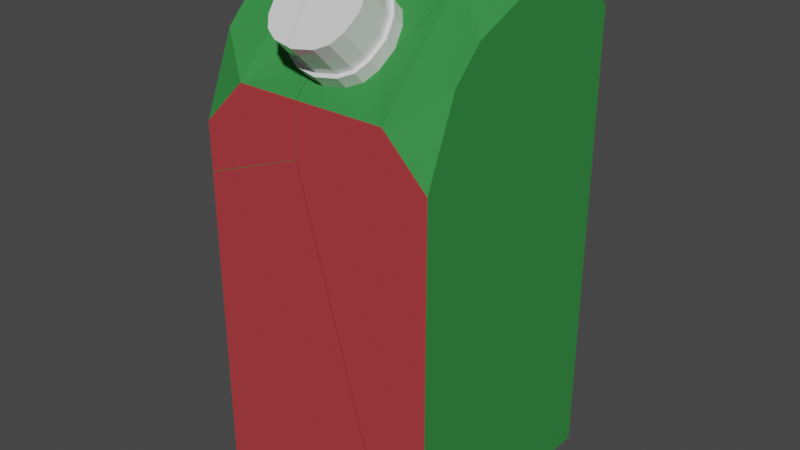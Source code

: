 # Source: Juice_carton_broken.blend  (saved by Blender 2.82.7; exported with 4.5.12 LTS)
import bpy
from mathutils import Matrix  # noqa: F401  (used for matrix-valued properties, if any)

bpy.ops.wm.read_factory_settings(use_empty=True)
scene = bpy.context.scene
scene.name = 'Scene'

# ---- collections
col_collection = bpy.data.collections.new('Collection'); scene.collection.children.link(col_collection)

# ---- materials (node trees are filled in below, after node groups)
mat_material = bpy.data.materials.new('Material')
mat_material.alpha_threshold = 0.0
mat_material.use_transparent_shadow = False
mat_material.line_color = (0.0, 0.0, 0.0, 1.0)
mat_material_001 = bpy.data.materials.new('Material.001')
mat_material_001.use_transparent_shadow = False
mat_material_002 = bpy.data.materials.new('Material.002')
mat_material_002.alpha_threshold = 0.0
mat_material_002.use_transparent_shadow = False
mat_material_002.line_color = (0.0, 0.0, 0.0, 1.0)

# ---- material node trees
mat_material.use_nodes = True; mat_material.node_tree.nodes.clear()
_N = mat_material.node_tree.nodes; _L = mat_material.node_tree.links
n0 = _N.new('ShaderNodeOutputMaterial'); n0.name = 'Material Output'; n0.location = (300, 300)
n1 = _N.new('ShaderNodeBsdfPrincipled'); n1.name = 'Principled BSDF'; n1.location = (10, 300)
n1.distribution = 'GGX'
n1.subsurface_method = 'BURLEY'
n1.inputs[0].default_value = (0.04114, 0.2548, 0.06014, 1.0)
n1.inputs[2].default_value = 0.8037
n1.inputs[3].default_value = 1.45
n1.inputs[13].default_value = 1.0
n1.inputs[14].default_value = (0.04114, 0.2548, 0.06014, 1.0)
n1.inputs[27].default_value = (0.0, 0.0, 0.0, 1.0)
n1.inputs[28].default_value = 1.0
_L.new(n1.outputs[0], n0.inputs[0])
n0.is_active_output = True
mat_material_001.use_nodes = True; mat_material_001.node_tree.nodes.clear()
_N = mat_material_001.node_tree.nodes; _L = mat_material_001.node_tree.links
n0 = _N.new('ShaderNodeOutputMaterial'); n0.name = 'Material Output'; n0.location = (300, 300)
n1 = _N.new('ShaderNodeBsdfPrincipled'); n1.name = 'Principled BSDF'; n1.location = (10, 300)
n1.distribution = 'GGX'
n1.subsurface_method = 'BURLEY'
n1.inputs[2].default_value = 0.0
n1.inputs[3].default_value = 1.45
n1.inputs[13].default_value = 1.0
n1.inputs[27].default_value = (0.0, 0.0, 0.0, 1.0)
n1.inputs[28].default_value = 1.0
_L.new(n1.outputs[0], n0.inputs[0])
n0.is_active_output = True
mat_material_002.use_nodes = True; mat_material_002.node_tree.nodes.clear()
_N = mat_material_002.node_tree.nodes; _L = mat_material_002.node_tree.links
n0 = _N.new('ShaderNodeOutputMaterial'); n0.name = 'Material Output'; n0.location = (300, 300)
n1 = _N.new('ShaderNodeBsdfPrincipled'); n1.name = 'Principled BSDF'; n1.location = (10, 300)
n1.distribution = 'GGX'
n1.subsurface_method = 'BURLEY'
n1.inputs[0].default_value = (0.4487, 0.04963, 0.05698, 1.0)
n1.inputs[2].default_value = 0.8037
n1.inputs[3].default_value = 1.45
n1.inputs[13].default_value = 1.0
n1.inputs[14].default_value = (0.4487, 0.04963, 0.05698, 1.0)
n1.inputs[27].default_value = (0.0, 0.0, 0.0, 1.0)
n1.inputs[28].default_value = 1.0
_L.new(n1.outputs[0], n0.inputs[0])
n0.is_active_output = True

# ---- world
world_world = bpy.data.worlds.new('World'); scene.world = world_world
world_world.use_nodes = True; world_world.node_tree.nodes.clear()
_N = world_world.node_tree.nodes; _L = world_world.node_tree.links
n0 = _N.new('ShaderNodeOutputWorld'); n0.name = 'World Output'; n0.location = (300, 300)
n1 = _N.new('ShaderNodeBackground'); n1.name = 'Background'; n1.location = (10, 300)
n1.inputs[0].default_value = (0.05088, 0.05088, 0.05088, 1.0)
_L.new(n1.outputs[0], n0.inputs[0])
n0.is_active_output = True
world_world.color = (0.05088, 0.05088, 0.05088)
world_world.use_sun_shadow = False
world_world.sun_shadow_jitter_overblur = 0.0

# ---- meshes
me_cube_cell_004 = bpy.data.meshes.new('Cube_cell.004')
me_cube_cell_004.from_pydata([(-1.0, -2.025, 1.021), (-0.3948, -0.4736, 0.4808), (-1.0, 0.5972, 1.021), (-1.0, -1.692, 0.07452), (-1.0, -2.025, 0.04848), (-1.0, -1.951, 0.05417), (-0.2004, 0.9096, 1.021), (-0.1331, 0.9358, 1.021), (0.665, -2.025, 1.021), (0.3174, -2.025, 0.7281), (-1.0, -1.692, 0.07452), (-1.0, 0.5972, 1.021), (-1.0, -2.025, 0.04848), (-1.0, -1.951, 0.05417), (-0.2004, 0.9096, 1.021), (-0.1331, 0.9358, 1.021), (0.665, -2.025, 1.021), (0.3174, -2.025, 0.7281)], [], [(0, 11, 3, 13, 12), (2, 14, 15, 1, 10), (12, 9, 16, 0), (17, 4, 5, 1), (16, 7, 6, 11, 0), (5, 10, 1), (15, 8, 17, 1)])
me_cube_cell_004.polygons.foreach_set('material_index', [0, 0, 0, 0, 2, 0, 0])
_k = set([(2, 10), (2, 14), (3, 11), (3, 13), (4, 5), (4, 17), (5, 10), (6, 7), (6, 11), (7, 16), (8, 15), (8, 17), (9, 12), (9, 16), (12, 13), (14, 15)])
me_cube_cell_004.attributes.new('sharp_edge', 'BOOLEAN', 'EDGE').data.foreach_set('value', [ (min(e.vertices), max(e.vertices)) in _k for e in me_cube_cell_004.edges])
_uv = me_cube_cell_004.uv_layers.new(name='UVMap')
_uv.uv.foreach_set('vector', [0.2483, 0.2927, 0.2483, 0.5892, 0.1413, 0.3303, 0.139, 0.301, 0.1384, 0.2927, 0.8475, 0.04976, 1.0, 0.8479, 0.7545, 0.7545, 0.0, 0.0, 0.9236, 0.0, 0.2669, 0.1593, 0.4159, 0.2361, 0.4552, 0.2693, 0.2669, 0.2693, 1.0, 0.9686, 0.05258, 0.02162, 0.07684, 0.0, 1.0, 0.0, 0.4541, 0.2927, 0.3639, 0.6275, 0.3563, 0.6246, 0.2658, 0.5892, 0.2658, 0.2927, 1.0, 0.9232, 0.07637, 0.0, 1.0, 0.0, 0.7545, 0.0, 0.6183, 0.6039, 0.9686, 0.9686, 0.0, 0.0])
me_cube_cell_004.materials.append(mat_material)
me_cube_cell_004.materials.append(mat_material_001)
me_cube_cell_004.materials.append(mat_material_002)
me_cube_cell_004.use_remesh_fix_poles = True
me_cube_cell_004.use_remesh_preserve_attributes = False
me_cube_cell_004.use_mirror_vertex_groups = False
me_cube_cell_004.update()
me_cube_cell_005 = bpy.data.meshes.new('Cube_cell.005')
me_cube_cell_005.from_pydata([(-1.0, 1.005, 1.021), (-0.2892, 1.521, 0.7973), (-1.0, 2.137, -0.1109), (-0.3906, 1.718, 0.6012), (-0.2892, 1.914, 0.4051), (-0.6333, 1.372, 1.021), (-1.0, 1.631, 0.7617), (-1.0, 1.878, 0.5151), (-0.6333, 2.137, 0.2558), (-0.355, 1.838, 0.4808), (-0.1791, 1.475, 0.8442), (-0.355, 1.597, 0.7216), (-0.3261, 1.914, 0.5735), (-0.3594, 1.802, 0.6857), (-0.1681, 1.58, 0.9082), (-0.3261, 1.69, 0.798), (-0.267, 1.622, 0.8661), (-0.267, 1.982, 0.5054), (-0.355, 1.923, 0.5653), (-0.3906, 1.802, 0.6857), (-0.1791, 1.559, 0.9287), (-0.355, 1.682, 0.8061), (-0.2892, 1.606, 0.8819), (-0.2892, 1.998, 0.4896), (-0.3261, 2.131, 0.7901), (-0.3594, 2.019, 0.9024), (-0.1681, 1.796, 1.125), (-0.1681, 2.241, 0.68), (-0.3261, 1.907, 1.015), (-0.267, 1.838, 1.083), (-0.267, 2.199, 0.7221), (-0.3961, -0.47, 0.4803), (-0.1629, 2.242, 0.6793), (-0.1681, 2.227, 0.6661), (-0.2383, 1.995, 0.4932), (-0.3061, 2.137, 0.2558), (-0.2736, 1.92, 0.3984), (-0.3378, 2.137, 0.1576), (-1.0, 2.137, -0.4821), (-0.2442, 2.017, 0.4705), (-0.04246, 1.78, 1.141), (-0.1288, 1.575, 0.9133), (-0.1229, 1.552, 0.9361), (-0.1066, 1.372, 1.021), (-0.1566, 1.472, 0.8471), (-1.0, -1.687, 0.07431), (-1.0, 0.6026, 1.021), (-0.1336, 0.9399, 1.021), (-0.1681, 2.227, 0.6661), (-0.1629, 2.242, 0.6793), (-0.2383, 1.995, 0.4932), (-0.2736, 1.92, 0.3984), (-0.3061, 2.137, 0.2558), (-0.3378, 2.137, 0.1576), (-1.0, 2.137, -0.4821), (-1.0, -1.687, 0.07431), (-0.2442, 2.017, 0.4705), (-0.04246, 1.78, 1.141), (-0.1288, 1.575, 0.9133), (-0.1229, 1.552, 0.9361), (-0.1566, 1.472, 0.8471), (-0.1066, 1.372, 1.021), (-1.0, 0.6026, 1.021), (-0.1336, 0.9399, 1.021)], [], [(0, 5, 6), (2, 7, 8), (6, 5, 1, 11, 3, 9, 4, 8, 7), (4, 51, 52, 8), (15, 16, 29, 28), (4, 9, 18, 23), (10, 44, 42, 20), (1, 10, 20, 22), (9, 3, 19, 18), (3, 11, 21, 19), (11, 1, 22, 21), (46, 55, 31, 63), (48, 49, 57, 58, 59, 60, 61, 63, 31, 53, 35, 36, 56, 50), (17, 12, 24, 30), (12, 13, 25, 24), (16, 14, 26, 29), (14, 41, 40, 26), (13, 15, 28, 25), (42, 41, 14, 16, 15, 13, 12, 17, 34, 39, 23, 18, 19, 21, 22, 20), (52, 37, 54, 2, 8), (62, 47, 43, 5, 0), (39, 51, 4, 23), (27, 30, 24, 25, 28, 29, 26, 40, 32), (43, 44, 10, 1, 5), (54, 45, 62, 0, 6, 7, 2), (33, 34, 17, 30, 27), (32, 33, 27), (55, 38, 53, 31)])
me_cube_cell_005.polygons.foreach_set('material_index', [0, 0, 0, 0, 1, 1, 1, 1, 1, 1, 1, 0, 0, 1, 1, 1, 1, 1, 1, 0, 2, 1, 1, 0, 0, 1, 1, 0])
_k = set([(32, 33), (32, 40), (33, 34), (34, 39), (35, 36), (35, 53), (36, 56), (37, 52), (37, 54), (38, 53), (38, 55), (39, 51), (40, 41), (41, 42), (42, 44), (43, 44), (43, 47), (45, 54), (45, 62), (46, 55), (46, 63), (47, 62), (48, 49), (48, 50), (49, 57), (50, 56), (51, 52), (57, 58), (58, 59), (59, 60), (60, 61), (61, 63)])
me_cube_cell_005.attributes.new('sharp_edge', 'BOOLEAN', 'EDGE').data.foreach_set('value', [ (min(e.vertices), max(e.vertices)) in _k for e in me_cube_cell_005.edges])
_uv = me_cube_cell_005.uv_layers.new(name='UVMap')
_uv.uv.foreach_set('vector', [0.2483, 0.6354, 0.2483, 0.6769, 0.219, 0.7062, 0.1203, 0.7634, 0.1911, 0.7341, 0.1618, 0.7634, 0.2658, 0.7062, 0.3073, 0.6769, 0.3462, 0.6938, 0.3388, 0.7023, 0.3347, 0.7159, 0.3388, 0.7296, 0.3462, 0.7381, 0.3073, 0.7634, 0.2658, 0.7341, 0.3462, 0.7381, 0.348, 0.7389, 0.3443, 0.7634, 0.3073, 0.7634, 0.5494, 0.1234, 0.5649, 0.09978, 0.5594, 0.09477, 0.5426, 0.1203, 0.5571, 0.2321, 0.5419, 0.2051, 0.5392, 0.2064, 0.5549, 0.2343, 0.5885, 0.08073, 0.5939, 0.07985, 0.6012, 0.0761, 0.5873, 0.07837, 0.5616, 0.09604, 0.5885, 0.08073, 0.5873, 0.07837, 0.5596, 0.09413, 0.5419, 0.2051, 0.5348, 0.1629, 0.5319, 0.1629, 0.5392, 0.2064, 0.5348, 0.1629, 0.5449, 0.1216, 0.5423, 0.1204, 0.5319, 0.1629, 0.5449, 0.1216, 0.5616, 0.09604, 0.5596, 0.09413, 0.5423, 0.1204, 0.2019, 0.04961, 0.0769, 0.0, 1.0, 0.0, 1.0, 0.7542, 0.4998, 0.09378, 0.5122, 0.07784, 0.9475, 0.5836, 0.9722, 0.7235, 0.9709, 0.7446, 0.9079, 0.6403, 0.928, 0.8106, 0.7542, 0.7542, 0.0, 0.0, 0.9369, 0.0, 0.9709, 0.1036, 0.933, 0.2257, 0.997, 0.3143, 0.9957, 0.3353, 0.5606, 0.2286, 0.5466, 0.2036, 0.5394, 0.2073, 0.5547, 0.2344, 0.5466, 0.2036, 0.5397, 0.1631, 0.532, 0.1633, 0.5394, 0.2073, 0.5649, 0.09978, 0.5898, 0.08558, 0.5863, 0.07941, 0.5594, 0.09477, 0.5898, 0.08558, 0.5995, 0.08399, 0.62, 0.07392, 0.5863, 0.07941, 0.5397, 0.1631, 0.5494, 0.1234, 0.5426, 0.1203, 0.532, 0.1633, 0.6012, 0.0761, 0.5995, 0.08399, 0.5898, 0.08558, 0.5649, 0.09978, 0.5494, 0.1234, 0.5397, 0.1631, 0.5466, 0.2036, 0.5606, 0.2286, 0.5678, 0.2332, 0.566, 0.2415, 0.5549, 0.2343, 0.5392, 0.2064, 0.5319, 0.1629, 0.5423, 0.1204, 0.5596, 0.09413, 0.5873, 0.07837, 0.3426, 0.7908, 0.339, 0.8019, 0.2641, 0.8743, 0.2641, 0.8323, 0.3056, 0.7908, 0.2658, 0.5898, 0.3638, 0.628, 0.3669, 0.6769, 0.3073, 0.6769, 0.2658, 0.6354, 0.566, 0.2415, 0.5609, 0.2345, 0.5571, 0.2321, 0.5549, 0.2343, 0.5812, 0.2515, 0.5547, 0.2344, 0.5394, 0.2073, 0.532, 0.1633, 0.5426, 0.1203, 0.5594, 0.09477, 0.5863, 0.07941, 0.62, 0.07392, 0.5827, 0.2518, 0.3669, 0.6769, 0.3612, 0.6881, 0.3587, 0.6885, 0.3462, 0.6938, 0.3073, 0.6769, 0.07835, 0.7634, 0.1413, 0.3308, 0.2483, 0.5898, 0.2483, 0.6354, 0.219, 0.7062, 0.1911, 0.7341, 0.1203, 0.7634, 0.5815, 0.2511, 0.5678, 0.2332, 0.5606, 0.2286, 0.5547, 0.2344, 0.5812, 0.2515, 0.5827, 0.2518, 0.5815, 0.2511, 0.5812, 0.2515, 1.0, 0.9231, 0.07484, 0.06336, 1.0, 0.0631, 1.0, 0.0])
me_cube_cell_005.materials.append(mat_material)
me_cube_cell_005.materials.append(mat_material_001)
me_cube_cell_005.materials.append(mat_material_002)
me_cube_cell_005.use_remesh_fix_poles = True
me_cube_cell_005.use_remesh_preserve_attributes = False
me_cube_cell_005.use_mirror_vertex_groups = False
me_cube_cell_005.update()
me_cube_cell_001 = bpy.data.meshes.new('Cube_cell.001')
me_cube_cell_001.from_pydata([(1.0, -2.025, 1.021), (0.2892, 1.914, 0.4051), (-4.47e-08, 1.451, 0.8677), (-4.47e-08, 1.984, 0.3347), (0.2892, 1.521, 0.7973), (1.0, 1.005, 1.021), (0.3906, 1.718, 0.6012), (0.6333, 2.137, 0.2558), (1.0, 1.878, 0.5151), (1.0, 1.631, 0.7617), (0.6333, 1.372, 1.021), (0.355, 1.838, 0.4808), (0.1791, 1.961, 0.3582), (0.1791, 1.475, 0.8442), (-0.1791, 1.961, 0.3582), (0.355, 1.597, 0.7216), (0.3261, 1.914, 0.5735), (0.3594, 1.802, 0.6857), (0.267, 1.982, 0.5054), (0.1681, 2.025, 0.4633), (0.1681, 1.58, 0.9082), (0.267, 1.622, 0.8661), (-4.47e-08, 1.558, 0.9302), (-0.1681, 2.025, 0.4633), (-4.47e-08, 2.047, 0.4412), (0.3261, 1.69, 0.798), (0.355, 1.923, 0.5653), (0.3906, 1.802, 0.6857), (0.2892, 1.998, 0.4896), (0.1791, 2.045, 0.4428), (0.1791, 1.559, 0.9287), (0.2892, 1.606, 0.8819), (-4.47e-08, 1.536, 0.9522), (-0.1791, 2.045, 0.4428), (-4.47e-08, 2.069, 0.4192), (0.355, 1.682, 0.8061), (0.3261, 2.131, 0.7901), (0.3594, 2.019, 0.9024), (0.267, 2.199, 0.7221), (0.1681, 2.241, 0.68), (0.1681, 1.796, 1.125), (0.267, 1.838, 1.083), (-2.533e-07, 1.774, 1.147), (-2.533e-07, 2.263, 0.6579), (0.3261, 1.907, 1.015), (-0.3939, -0.4691, 0.4803), (-0.1611, 2.242, 0.6791), (-0.05749, 1.845, 1.077), (-0.1681, 2.223, 0.6613), (0.6571, 2.137, 0.232), (1.0, 1.976, 0.2777), (-0.2367, 1.995, 0.4925), (-0.3043, 2.137, 0.2558), (-0.2719, 1.921, 0.3977), (-0.3359, 2.137, 0.1578), (-0.2426, 2.018, 0.4698), (-0.04027, 1.78, 1.142), (-0.08089, 1.684, 1.035), (-0.1269, 1.574, 0.9136), (-0.121, 1.552, 0.9363), (-0.1218, 1.402, 0.9625), (-0.1046, 1.372, 1.021), (-0.1547, 1.471, 0.8474), (1.0, -2.025, 0.7793), (-0.1311, 0.9406, 1.021), (0.6682, -2.025, 1.021), (0.3208, -2.025, 0.7283), (-0.1681, 2.223, 0.6613), (-0.1611, 2.242, 0.6791), (-0.05749, 1.845, 1.077), (-0.2367, 1.995, 0.4925), (1.0, 1.976, 0.2777), (0.6571, 2.137, 0.232), (-0.2719, 1.921, 0.3977), (-0.3043, 2.137, 0.2558), (-0.3359, 2.137, 0.1578), (-0.2426, 2.018, 0.4698), (-0.04027, 1.78, 1.142), (-0.1269, 1.574, 0.9136), (-0.08089, 1.684, 1.035), (-0.121, 1.552, 0.9363), (-0.1046, 1.372, 1.021), (-0.1218, 1.402, 0.9625), (-0.1547, 1.471, 0.8474), (-0.1311, 0.9406, 1.021), (1.0, -2.025, 0.7793), (0.6682, -2.025, 1.021), (0.3208, -2.025, 0.7283)], [], [(0, 5, 10, 81, 84, 86), (9, 10, 5), (8, 7, 1, 11, 6, 15, 4, 10, 9), (4, 13, 2, 83, 60, 81, 10), (15, 6, 27, 35), (4, 15, 35, 31), (12, 3, 34, 29), (3, 14, 33, 34), (6, 11, 26, 27), (2, 13, 30, 32), (11, 1, 28, 26), (14, 73, 76, 33), (1, 12, 29, 28), (13, 4, 31, 30), (20, 22, 78, 80, 32, 30, 31, 35, 27, 26, 28, 29, 34, 33, 76, 70, 23, 24, 19, 18, 16, 17, 25, 21), (49, 71, 85, 87, 45, 75), (40, 41, 44, 37, 36, 38, 39, 43, 68, 69, 77, 42), (17, 16, 36, 37), (25, 17, 37, 44), (21, 25, 44, 41), (16, 18, 38, 36), (19, 24, 43, 39), (18, 19, 39, 38), (22, 20, 40, 42), (20, 21, 41, 40), (23, 70, 67), (24, 23, 67, 68, 43), (45, 64, 61, 82), (45, 82, 62, 59, 58, 79, 47, 46, 48, 51, 55, 53, 52, 75), (72, 54, 74, 7), (50, 72, 7, 8), (80, 83, 2, 32), (77, 57, 78, 22, 42), (79, 56, 47), (87, 65, 64, 45), (74, 73, 14, 3, 12, 1, 7), (63, 50, 8, 9, 5, 0), (86, 66, 63, 0)])
me_cube_cell_001.polygons.foreach_set('material_index', [2, 0, 0, 0, 1, 1, 1, 1, 1, 1, 1, 1, 1, 1, 1, 0, 1, 1, 1, 1, 1, 1, 1, 1, 1, 1, 1, 0, 0, 0, 0, 1, 1, 0, 0, 0, 0, 0])
_k = set([(46, 47), (46, 48), (47, 56), (48, 51), (49, 71), (49, 75), (50, 63), (50, 72), (51, 55), (52, 53), (52, 75), (53, 55), (54, 72), (54, 74), (56, 79), (57, 77), (57, 78), (58, 59), (58, 79), (59, 62), (60, 81), (60, 83), (61, 64), (61, 82), (62, 82), (63, 66), (64, 65), (65, 87), (66, 86), (67, 68), (67, 70), (68, 69), (69, 77), (70, 76), (71, 85), (73, 74), (73, 76), (78, 80), (80, 83), (81, 84), (84, 86), (85, 87)])
me_cube_cell_001.attributes.new('sharp_edge', 'BOOLEAN', 'EDGE').data.foreach_set('value', [ (min(e.vertices), max(e.vertices)) in _k for e in me_cube_cell_001.edges])
_uv = me_cube_cell_001.uv_layers.new(name='UVMap')
_uv.uv.foreach_set('vector', [0.492, 0.2927, 0.492, 0.6354, 0.4506, 0.6769, 0.3671, 0.6769, 0.3641, 0.6281, 0.4545, 0.2927, 0.543, 0.703, 0.5137, 0.6736, 0.5137, 0.6322, 0.492, 0.7341, 0.4506, 0.7634, 0.4116, 0.7381, 0.4191, 0.7296, 0.4231, 0.7159, 0.4191, 0.7023, 0.4116, 0.6938, 0.4506, 0.6769, 0.492, 0.7062, 0.4116, 0.6938, 0.3992, 0.6885, 0.3789, 0.6858, 0.3614, 0.6881, 0.3651, 0.6806, 0.3671, 0.6769, 0.4506, 0.6769, 0.7157, 0.1251, 0.7239, 0.1666, 0.7267, 0.1668, 0.7182, 0.124, 0.7002, 0.09896, 0.7157, 0.1251, 0.7182, 0.124, 0.7023, 0.09713, 0.6714, 0.2508, 0.6274, 0.2584, 0.6272, 0.2614, 0.6727, 0.2536, 0.6274, 0.2584, 0.5836, 0.2492, 0.5821, 0.2519, 0.6272, 0.2614, 0.7239, 0.1666, 0.7149, 0.2084, 0.7174, 0.2098, 0.7267, 0.1668, 0.6316, 0.0737, 0.6742, 0.08256, 0.6754, 0.08025, 0.6316, 0.07114, 0.7149, 0.2084, 0.6986, 0.2347, 0.7006, 0.237, 0.7174, 0.2098, 0.5836, 0.2492, 0.5613, 0.2348, 0.5664, 0.2417, 0.5821, 0.2519, 0.6986, 0.2347, 0.6714, 0.2508, 0.6727, 0.2536, 0.7006, 0.237, 0.6742, 0.08256, 0.7002, 0.09896, 0.7023, 0.09713, 0.6754, 0.08025, 0.6726, 0.08734, 0.6314, 0.07877, 0.6, 0.08391, 0.6016, 0.07602, 0.6316, 0.07114, 0.6754, 0.08025, 0.7023, 0.09713, 0.7182, 0.124, 0.7267, 0.1668, 0.7174, 0.2098, 0.7006, 0.237, 0.6727, 0.2536, 0.6272, 0.2614, 0.5821, 0.2519, 0.5664, 0.2417, 0.5682, 0.2335, 0.5852, 0.2444, 0.6274, 0.2533, 0.67, 0.246, 0.6951, 0.2311, 0.7102, 0.2068, 0.7189, 0.1667, 0.7111, 0.1267, 0.6968, 0.1025, 0.9599, 0.6959, 0.9946, 0.9233, 0.08236, 0.01135, 0.03138, 0.0, 1.0, 0.0, 1.0, 0.9367, 0.676, 0.08133, 0.7022, 0.09777, 0.7177, 0.1239, 0.7262, 0.1672, 0.7168, 0.2107, 0.7005, 0.2371, 0.6733, 0.2532, 0.6271, 0.2612, 0.5831, 0.2519, 0.6152, 0.09875, 0.6206, 0.07382, 0.6314, 0.07206, 0.7189, 0.1667, 0.7102, 0.2068, 0.7168, 0.2107, 0.7262, 0.1672, 0.7111, 0.1267, 0.7189, 0.1667, 0.7262, 0.1672, 0.7177, 0.1239, 0.6968, 0.1025, 0.7111, 0.1267, 0.7177, 0.1239, 0.7022, 0.09777, 0.7102, 0.2068, 0.6951, 0.2311, 0.7005, 0.2371, 0.7168, 0.2107, 0.67, 0.246, 0.6274, 0.2533, 0.6271, 0.2612, 0.6733, 0.2532, 0.6951, 0.2311, 0.67, 0.246, 0.6733, 0.2532, 0.7005, 0.2371, 0.6314, 0.07877, 0.6726, 0.08734, 0.676, 0.08133, 0.6314, 0.07206, 0.6726, 0.08734, 0.6968, 0.1025, 0.7022, 0.09777, 0.676, 0.08133, 0.5852, 0.2444, 0.5682, 0.2335, 0.5816, 0.2509, 0.6274, 0.2533, 0.5852, 0.2444, 0.5816, 0.2509, 0.5831, 0.2519, 0.6271, 0.2612, 0.0, 0.0, 0.7547, 0.0, 0.7543, 0.4727, 0.6726, 0.6726, 0.0, 0.0, 0.6726, 0.0, 0.6974, 0.1253, 0.7262, 0.06092, 0.7344, 0.08792, 0.7737, 0.0, 0.8316, 0.0, 0.9744, 0.471, 0.9674, 0.483, 0.8857, 0.5869, 0.8939, 0.6138, 0.859, 0.6582, 0.9367, 0.8444, 0.9367, 0.9367, 0.4515, 0.7935, 0.3392, 0.8019, 0.3428, 0.7908, 0.4488, 0.7908, 0.5978, 0.742, 0.603, 0.7602, 0.6003, 0.7602, 0.5709, 0.7309, 0.6016, 0.07602, 0.5944, 0.07977, 0.6316, 0.0737, 0.6316, 0.07114, 0.6206, 0.07382, 0.6105, 0.07861, 0.6, 0.08391, 0.6314, 0.07877, 0.6314, 0.07206, 0.7737, 0.7737, 0.9226, 0.5744, 0.8316, 0.8316, 1.0, 0.9686, 0.3643, 0.333, 1.0, 0.2453, 1.0, 0.0, 0.3445, 0.7634, 0.3482, 0.739, 0.3587, 0.7434, 0.3789, 0.7461, 0.3992, 0.7434, 0.4116, 0.7381, 0.4506, 0.7634, 0.541, 0.2895, 0.5978, 0.742, 0.5709, 0.7309, 0.543, 0.703, 0.5137, 0.6322, 0.5137, 0.2895, 0.4556, 0.2693, 0.4163, 0.2362, 0.4931, 0.2419, 0.4931, 0.2693])
me_cube_cell_001.materials.append(mat_material)
me_cube_cell_001.materials.append(mat_material_001)
me_cube_cell_001.materials.append(mat_material_002)
me_cube_cell_001.use_remesh_fix_poles = True
me_cube_cell_001.use_remesh_preserve_attributes = False
me_cube_cell_001.use_mirror_vertex_groups = False
me_cube_cell_001.update()
me_cube_cell_002 = bpy.data.meshes.new('Cube_cell.002')
me_cube_cell_002.from_pydata([(1.0, -2.025, -0.979), (-1.0, -2.025, -0.979), (1.0, 1.771, -0.979), (0.6333, 2.137, -0.979), (1.0, 2.137, -0.6124), (-1.0, 2.137, -0.6124), (-0.6333, 2.137, -0.979), (-1.0, 1.771, -0.979), (1.0, 2.137, -0.1109), (-0.3942, -0.4729, 0.4793), (1.0, 1.977, 0.2764), (0.6585, 2.137, 0.2306), (-0.3361, 2.137, 0.1556), (-1.0, 2.137, -0.4843), (-1.0, -1.695, 0.07201), (-1.0, -1.805, 0.06348), (-1.0, -2.025, 0.04608), (1.0, -2.025, 0.7779), (0.3179, -2.025, 0.7269), (0.09317, -2.025, 0.6109), (0.6585, 2.137, 0.2306), (1.0, 1.977, 0.2764), (-0.3361, 2.137, 0.1556), (-1.0, 2.137, -0.4843), (-1.0, -1.695, 0.07201), (-1.0, -1.805, 0.06348), (-1.0, -2.025, 0.04608), (1.0, -2.025, 0.7779), (0.09317, -2.025, 0.6109), (0.3179, -2.025, 0.7269)], [], [(1, 0, 27, 29, 28, 16), (4, 3, 6, 5, 23, 22, 20, 8), (1, 7, 6, 3, 2, 0), (2, 3, 4), (5, 6, 7), (8, 20, 21), (0, 2, 4, 8, 21, 27), (10, 11, 12, 9, 18, 17), (24, 25, 19, 18, 9), (25, 26, 19), (16, 15, 14, 23, 5, 7, 1), (13, 24, 9, 12)])
me_cube_cell_002.polygons.foreach_set('material_index', [0, 0, 2, 0, 0, 0, 0, 0, 0, 0, 0, 0])
_k = set([(10, 11), (10, 17), (11, 12), (12, 13), (13, 24), (14, 15), (14, 23), (15, 16), (16, 28), (17, 18), (18, 19), (19, 26), (20, 21), (20, 22), (21, 27), (22, 23), (24, 25), (25, 26), (27, 29), (28, 29)])
me_cube_cell_002.attributes.new('sharp_edge', 'BOOLEAN', 'EDGE').data.foreach_set('value', [ (min(e.vertices), max(e.vertices)) in _k for e in me_cube_cell_002.edges])
_uv = me_cube_cell_002.uv_layers.new(name='UVMap')
_uv.uv.foreach_set('vector', [0.2669, 0.04306, 0.4931, 0.04306, 0.4931, 0.2418, 0.416, 0.236, 0.3906, 0.2229, 0.2669, 0.159, 0.4903, 0.889, 0.4488, 0.9305, 0.3056, 0.9305, 0.2641, 0.889, 0.2641, 0.8745, 0.3392, 0.8021, 0.4517, 0.7937, 0.4903, 0.8323, 0.9903, 0.2938, 0.9903, 0.7231, 0.9488, 0.7646, 0.8055, 0.7646, 0.7641, 0.7231, 0.7641, 0.2938, 0.7399, 0.7187, 0.7399, 0.7602, 0.6984, 0.7602, 0.06361, 0.7634, 0.02214, 0.7634, 0.02214, 0.722, 0.6417, 0.7602, 0.6031, 0.7602, 0.5979, 0.742, 0.7399, 0.2895, 0.7399, 0.7187, 0.6984, 0.7602, 0.6417, 0.7602, 0.5979, 0.742, 0.5412, 0.2895, 0.9657, 0.9107, 0.783, 0.7198, 0.06303, 0.0, 0.0, 0.0, 0.969, 0.0, 0.9687, 0.9616, 0.07585, 0.07585, 0.03576, 0.0, 0.822, 0.0, 1.0, 0.031, 1.0, 1.0, 0.03576, 0.03576, 0.8205, 0.03596, 0.822, 0.822, 0.1381, 0.2927, 0.1401, 0.3175, 0.141, 0.33, 0.0781, 0.7634, 0.06361, 0.7634, 0.02214, 0.722, 0.02214, 0.2927, 0.937, 0.9247, 0.07585, 0.0, 0.0, 0.0, 0.937, 0.0])
me_cube_cell_002.materials.append(mat_material)
me_cube_cell_002.materials.append(mat_material_001)
me_cube_cell_002.materials.append(mat_material_002)
me_cube_cell_002.use_remesh_fix_poles = True
me_cube_cell_002.use_remesh_preserve_attributes = False
me_cube_cell_002.use_mirror_vertex_groups = False
me_cube_cell_002.update()

# ---- objects
ob_cube_cell = bpy.data.objects.new('Cube_cell', me_cube_cell_004)
ob_cube_cell_001 = bpy.data.objects.new('Cube_cell.001', me_cube_cell_005)
ob_cube_cell_002 = bpy.data.objects.new('Cube_cell.002', me_cube_cell_001)
ob_cube_cell_003 = bpy.data.objects.new('Cube_cell.003', me_cube_cell_002)

# ---- transforms, parenting, visibility, modifiers, constraints
ob_cube_cell.location = (0.0, 0.0, 0.0)
ob_cube_cell.rotation_euler = (1.571, -0.0, 0.0)
ob_cube_cell.lineart.crease_threshold = 0.0
ob_cube_cell_001.location = (0.0, 0.0, 0.0)
ob_cube_cell_001.rotation_euler = (1.571, -0.0, 0.0)
ob_cube_cell_001.lineart.crease_threshold = 0.0
ob_cube_cell_002.location = (0.0, 0.0, 0.0)
ob_cube_cell_002.rotation_euler = (1.571, -0.0, 0.0)
ob_cube_cell_002.lineart.crease_threshold = 0.0
ob_cube_cell_003.location = (0.0, 0.0, 0.0)
ob_cube_cell_003.rotation_euler = (1.571, -0.0, 0.0)
ob_cube_cell_003.lineart.crease_threshold = 0.0

# ---- collection membership
col_collection.objects.link(ob_cube_cell)
col_collection.objects.link(ob_cube_cell_001)
col_collection.objects.link(ob_cube_cell_002)
col_collection.objects.link(ob_cube_cell_003)

# ---- scene / render settings (as saved in the file)
scene.frame_start = 1; scene.frame_end = 250; scene.frame_set(1)
scene.render.engine = 'BLENDER_EEVEE_NEXT'
scene.cycles.use_denoising = False
scene.cycles.samples = 128
scene.cycles.sampling_pattern = 'TABULATED_SOBOL'
scene.cycles.use_adaptive_sampling = False
scene.cycles.use_light_tree = False
scene.view_settings.view_transform = 'Filmic'
bpy.context.view_layer.update()

# ---- added for rendering (the .blend has no active camera and no usable light): camera, sun
cam_auto = bpy.data.cameras.new('AutoCamera')
cam_auto.lens = 50.0
cam_auto.sensor_width = 36.0
cam_auto.clip_end = 1000.0
ob_auto_camera = bpy.data.objects.new('AutoCamera', cam_auto)
scene.collection.objects.link(ob_auto_camera)
ob_auto_camera.location = (4.79915, -5.84292, 3.9587)
ob_auto_camera.rotation_euler = (1.09748, -7.21219e-08, 0.694738)
scene.camera = ob_auto_camera
light_auto_sun = bpy.data.lights.new('AutoSun', 'SUN')
light_auto_sun.energy = 3.0
light_auto_sun.angle = 0.0523599
ob_auto_sun = bpy.data.objects.new('AutoSun', light_auto_sun)
scene.collection.objects.link(ob_auto_sun)
ob_auto_sun.rotation_euler = (0.872665, 0.174533, 0.523599)
bpy.context.view_layer.update()

